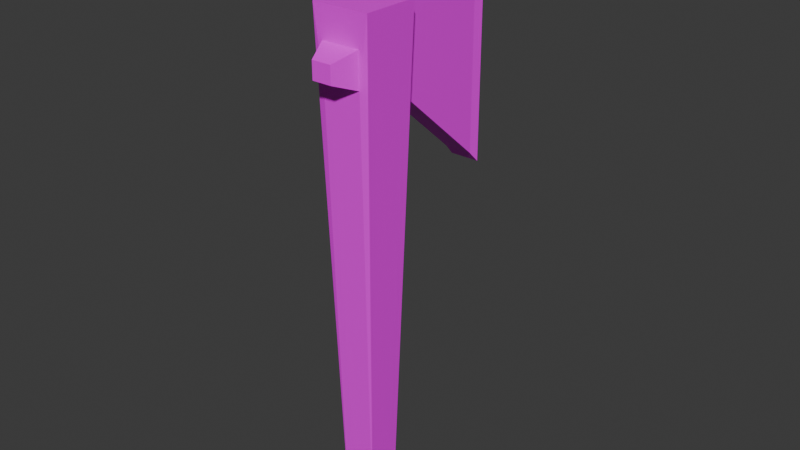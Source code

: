 # Source: Axe.blend  (saved by Blender 4.0.36; exported with 4.5.12 LTS)
import bpy
from mathutils import Matrix  # noqa: F401  (used for matrix-valued properties, if any)

bpy.ops.wm.read_factory_settings(use_empty=True)
scene = bpy.context.scene
scene.name = 'Scene'

# ---- collections
col_collection = bpy.data.collections.new('Collection'); scene.collection.children.link(col_collection)

# ---- images (referenced by path relative to the original .blend; pixels are not part of the script)
import os
ASSET_DIR = os.environ.get("B2B_ASSET_DIR", "")  # directory of the original .blend (textures are referenced by path, not embedded)
HERE = os.path.dirname(os.path.abspath(__file__))  # packed textures are extracted next to this script under _unpacked/

def load_image(name, relpath, width, height, colorspace="sRGB"):
    """Load a texture the original file referenced (path relative to the .blend, or extracted next to this script)."""
    p = next((c for c in (os.path.join(HERE, relpath), os.path.join(ASSET_DIR, relpath)) if relpath and os.path.exists(c)), "")
    if p:
        img = bpy.data.images.load(p, check_existing=True)
        img.name = name
    else:  # same state as the original file: an image datablock whose file is absent (Cycles renders it pink)
        img = bpy.data.images.new(name, width, height)
        img.source = "FILE"
        img.filepath = "//" + (relpath or name)
    img.colorspace_settings.name = colorspace
    return img
img_colorpalette_png = load_image('ColorPalette.png', 'ColorPalette.png', 1024, 1024, 'sRGB')

# ---- materials (node trees are filled in below, after node groups)
mat_material = bpy.data.materials.new('Material')
mat_material.alpha_threshold = 0.0
mat_material.use_transparent_shadow = False
mat_material.roughness = 0.5
mat_material.line_color = (0.0, 0.0, 0.0, 1.0)

# ---- node groups
ng_auto_smooth = bpy.data.node_groups.new('Auto Smooth', 'GeometryNodeTree')
_s = ng_auto_smooth.interface.new_socket(name='Geometry', in_out='OUTPUT', socket_type='NodeSocketGeometry')
_s = ng_auto_smooth.interface.new_socket(name='Geometry', in_out='INPUT', socket_type='NodeSocketGeometry')
_s = ng_auto_smooth.interface.new_socket(name='Angle', in_out='INPUT', socket_type='NodeSocketFloat')
_s.subtype = 'ANGLE'
_s.min_value = 0.0
_s.max_value = 3.142
ng_auto_smooth.is_modifier = True
_N = ng_auto_smooth.nodes; _L = ng_auto_smooth.links
n0 = _N.new('NodeGroupOutput'); n0.name = 'Group Output'; n0.location = (480, -100)
n1 = _N.new('NodeGroupInput'); n1.name = 'Group Input'; n1.location = (-420, -300)
n2 = _N.new('NodeGroupInput'); n2.name = 'Group Input.001'; n2.location = (-60, -100)
n3 = _N.new('GeometryNodeSetShadeSmooth'); n3.name = 'Set Shade Smooth'; n3.location = (120, -100)
n3.domain = 'EDGE'
n4 = _N.new('GeometryNodeSetShadeSmooth'); n4.name = 'Set Shade Smooth.001'; n4.location = (300, -100)
n5 = _N.new('GeometryNodeInputMeshEdgeAngle'); n5.name = 'Edge Angle'; n5.location = (-420, -220)
n6 = _N.new('GeometryNodeInputEdgeSmooth'); n6.name = 'Is Edge Smooth'; n6.location = (-60, -160)
n7 = _N.new('GeometryNodeInputShadeSmooth'); n7.name = 'Is Face Smooth'; n7.location = (-240, -340)
n8 = _N.new('FunctionNodeBooleanMath'); n8.name = 'Boolean Math'; n8.location = (-60, -220)
n9 = _N.new('FunctionNodeCompare'); n9.name = 'Compare'; n9.location = (-240, -180)
n9.operation = 'LESS_EQUAL'
_L.new(n5.outputs[0], n9.inputs[0])
_L.new(n4.outputs[0], n0.inputs[0])
_L.new(n1.outputs[1], n9.inputs[1])
_L.new(n9.outputs[0], n8.inputs[0])
_L.new(n7.outputs[0], n8.inputs[1])
_L.new(n2.outputs[0], n3.inputs[0])
_L.new(n6.outputs[0], n3.inputs[1])
_L.new(n3.outputs[0], n4.inputs[0])
_L.new(n8.outputs[0], n3.inputs[2])
n0.is_active_output = True

# ---- material node trees
mat_material.use_nodes = True; mat_material.node_tree.nodes.clear()
_N = mat_material.node_tree.nodes; _L = mat_material.node_tree.links
n0 = _N.new('ShaderNodeOutputMaterial'); n0.name = 'Material Output'; n0.location = (300, 300)
n1 = _N.new('ShaderNodeBsdfPrincipled'); n1.name = 'Principled BSDF'; n1.location = (10, 300)
n1.inputs[3].default_value = 1.45
n2 = _N.new('ShaderNodeTexImage'); n2.name = 'Image Texture'; n2.location = (-350, 156)
n2.image = img_colorpalette_png
n2.interpolation = 'Closest'
_L.new(n1.outputs[0], n0.inputs[0])
_L.new(n2.outputs[0], n1.inputs[0])
n0.is_active_output = True

# ---- world
world_world = bpy.data.worlds.new('World'); scene.world = world_world
world_world.use_nodes = True; world_world.node_tree.nodes.clear()
_N = world_world.node_tree.nodes; _L = world_world.node_tree.links
n0 = _N.new('ShaderNodeOutputWorld'); n0.name = 'World Output'; n0.location = (300, 300)
n1 = _N.new('ShaderNodeBackground'); n1.name = 'Background'; n1.location = (10, 300)
n1.inputs[0].default_value = (0.05088, 0.05088, 0.05088, 1.0)
_L.new(n1.outputs[0], n0.inputs[0])
n0.is_active_output = True
world_world.color = (0.05088, 0.05088, 0.05088)
world_world.use_sun_shadow = False
world_world.sun_shadow_jitter_overblur = 0.0

# ---- meshes
me_axe = bpy.data.meshes.new('Axe')
me_axe.from_pydata([(0.2386, -0.7104, 3.111), (0.2386, -0.7104, 3.515), (-0.2225, -0.7104, 3.111), (-0.2225, -0.7104, 3.515), (0.1708, -0.03202, 2.894), (0.1708, -0.03202, 3.588), (-0.1548, -0.03202, 2.894), (-0.1548, -0.03202, 3.588), (-0.3312, -0.03202, 3.877), (-0.1765, -0.1867, -2.189), (0.1926, -0.1867, -2.189), (0.3472, -0.03202, 3.877), (-0.1548, 1.169, 4.641), (-0.1548, 1.169, 1.841), (0.1708, 1.169, 1.841), (0.1708, 1.169, 4.641), (-0.17, 1.291, 4.772), (-0.17, 1.291, 1.71), (0.1861, 1.291, 1.71), (0.1861, 1.291, 4.772), (-0.1765, -0.5558, -2.189), (0.1926, -0.5558, -2.189), (0.3472, -0.7104, 3.877), (-0.3312, -0.7104, 3.877), (-0.108, -0.9759, 3.211), (0.1241, -0.9759, 3.211), (0.1241, -0.9759, 3.415), (-0.108, -0.9759, 3.415)], [], [(3, 2, 24, 27), (20, 23, 8, 9), (6, 7, 12, 13), (10, 11, 22, 21), (20, 9, 10, 21), (8, 23, 22, 11), (7, 6, 9, 8), (6, 4, 10, 9), (5, 7, 8, 11), (4, 5, 11, 10), (15, 14, 18, 19), (5, 4, 14, 15), (4, 6, 13, 14), (7, 5, 15, 12), (17, 16, 19, 18), (14, 13, 17, 18), (12, 15, 19, 16), (13, 12, 16, 17), (0, 2, 20, 21), (1, 0, 21, 22), (3, 1, 22, 23), (2, 3, 23, 20), (25, 26, 27, 24), (0, 1, 26, 25), (1, 3, 27, 26), (2, 0, 25, 24)])
_uv = me_axe.uv_layers.new(name='UVMap')
_uv.uv.foreach_set('vector', [0.1973, 0.176, 0.1973, 0.176, 0.1973, 0.176, 0.1973, 0.176, 0.04491, 0.3147, 0.04491, 0.3147, 0.04491, 0.3147, 0.04491, 0.3147, 0.1973, 0.176, 0.1973, 0.176, 0.1973, 0.176, 0.1973, 0.176, 0.06834, 0.1799, 0.06834, 0.1799, 0.06834, 0.1799, 0.06834, 0.1799, 0.04491, 0.3147, 0.04491, 0.3147, 0.04491, 0.3147, 0.04491, 0.3147, 0.04491, 0.3147, 0.04491, 0.3147, 0.04491, 0.3147, 0.04491, 0.3147, 0.04491, 0.3147, 0.04491, 0.3147, 0.04491, 0.3147, 0.04491, 0.3147, 0.04491, 0.3147, 0.04491, 0.3147, 0.04491, 0.3147, 0.04491, 0.3147, 0.04491, 0.3147, 0.04491, 0.3147, 0.04491, 0.3147, 0.04491, 0.3147, 0.04491, 0.3147, 0.04491, 0.3147, 0.04491, 0.3147, 0.04491, 0.3147, 0.3515, 0.1936, 0.3515, 0.1936, 0.3515, 0.1936, 0.3515, 0.1936, 0.1973, 0.176, 0.1973, 0.176, 0.1973, 0.176, 0.1973, 0.176, 0.1973, 0.176, 0.1973, 0.176, 0.1973, 0.176, 0.1973, 0.176, 0.1973, 0.176, 0.1973, 0.176, 0.1973, 0.176, 0.1973, 0.176, 0.3515, 0.1936, 0.3515, 0.1936, 0.3515, 0.1936, 0.3515, 0.1936, 0.3515, 0.1936, 0.3515, 0.1936, 0.3515, 0.1936, 0.3515, 0.1936, 0.3515, 0.1936, 0.3515, 0.1936, 0.3515, 0.1936, 0.3515, 0.1936, 0.3515, 0.1936, 0.3515, 0.1936, 0.3515, 0.1936, 0.3515, 0.1936, 0.04491, 0.3147, 0.04491, 0.3147, 0.04491, 0.3147, 0.04491, 0.3147, 0.04491, 0.3147, 0.04491, 0.3147, 0.04491, 0.3147, 0.04491, 0.3147, 0.04491, 0.3147, 0.04491, 0.3147, 0.04491, 0.3147, 0.04491, 0.3147, 0.04491, 0.3147, 0.04491, 0.3147, 0.04491, 0.3147, 0.04491, 0.3147, 0.1973, 0.176, 0.1973, 0.176, 0.1973, 0.176, 0.1973, 0.176, 0.1973, 0.176, 0.1973, 0.176, 0.1973, 0.176, 0.1973, 0.176, 0.1973, 0.176, 0.1973, 0.176, 0.1973, 0.176, 0.1973, 0.176, 0.1973, 0.176, 0.1973, 0.176, 0.1973, 0.176, 0.1973, 0.176])
me_axe.materials.append(mat_material)
me_axe.update()

# ---- objects
ob_axe = bpy.data.objects.new('Axe', me_axe)

# ---- transforms, parenting, visibility, modifiers, constraints
ob_axe.location = (0.0, 0.0, 0.0)
_m = ob_axe.modifiers.new('Auto Smooth', 'NODES')
_m.node_group = ng_auto_smooth
_gi = [s.identifier for s in ng_auto_smooth.interface.items_tree if s.item_type == 'SOCKET' and s.in_out == 'INPUT']
_m[_gi[1]] = 0.5236  # Angle

# ---- collection membership
col_collection.objects.link(ob_axe)

# ---- scene / render settings (as saved in the file)
scene.frame_start = 1; scene.frame_end = 250; scene.frame_set(1)
scene.render.engine = 'BLENDER_EEVEE_NEXT'
scene.cycles.sampling_pattern = 'TABULATED_SOBOL'
bpy.context.view_layer.update()

# ---- added for rendering (the .blend has no active camera and no usable light): camera, sun
cam_auto = bpy.data.cameras.new('AutoCamera')
cam_auto.lens = 50.0
cam_auto.sensor_width = 36.0
cam_auto.clip_end = 1000.0
ob_auto_camera = bpy.data.objects.new('AutoCamera', cam_auto)
scene.collection.objects.link(ob_auto_camera)
ob_auto_camera.location = (6.81055, -8.00524, 6.73327)
ob_auto_camera.rotation_euler = (1.09748, -7.21219e-08, 0.694738)
scene.camera = ob_auto_camera
light_auto_sun = bpy.data.lights.new('AutoSun', 'SUN')
light_auto_sun.energy = 3.0
light_auto_sun.angle = 0.0523599
ob_auto_sun = bpy.data.objects.new('AutoSun', light_auto_sun)
scene.collection.objects.link(ob_auto_sun)
ob_auto_sun.rotation_euler = (0.872665, 0.174533, 0.523599)
bpy.context.view_layer.update()
